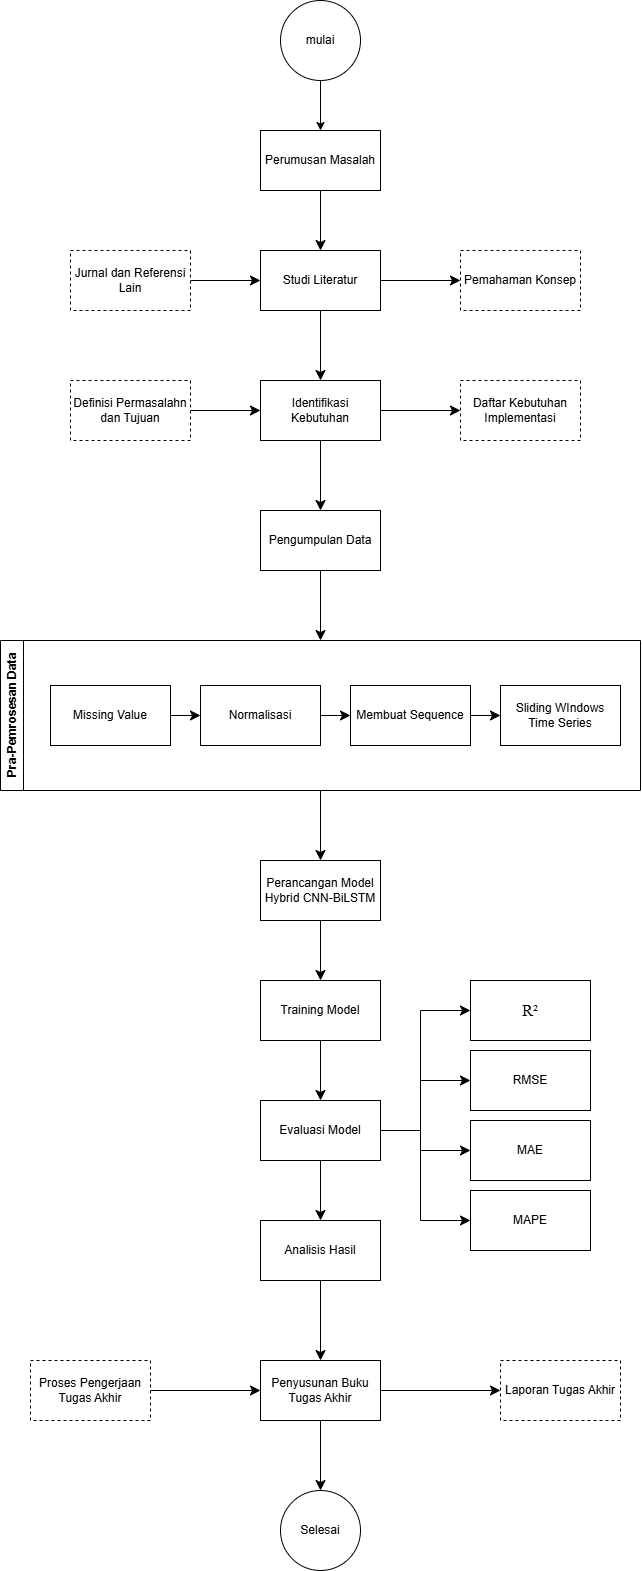

The diagram above was exported from draw.io. Its source (the exported page's mxGraphModel, read from the mxfile embedded in the PNG):
<mxGraphModel dx="1057" dy="686" grid="1" gridSize="10" guides="1" tooltips="1" connect="1" arrows="1" fold="1" page="1" pageScale="1" pageWidth="850" pageHeight="1100" math="0" shadow="0">
  <root>
    <mxCell id="0" />
    <mxCell id="1" parent="0" />
    <mxCell id="zI-IMKX5kT5rxcnRX8vW-3" edge="1" parent="1" source="zI-IMKX5kT5rxcnRX8vW-1" style="edgeStyle=orthogonalEdgeStyle;rounded=0;orthogonalLoop=1;jettySize=auto;html=1;" target="zI-IMKX5kT5rxcnRX8vW-2" value="">
      <mxGeometry relative="1" as="geometry" />
    </mxCell>
    <mxCell id="zI-IMKX5kT5rxcnRX8vW-1" parent="1" style="ellipse;whiteSpace=wrap;html=1;aspect=fixed;" value="mulai" vertex="1">
      <mxGeometry height="80" width="80" x="380" y="60" as="geometry" />
    </mxCell>
    <mxCell id="JIDo42Xv_Ri-pNFp8B8q-2" edge="1" parent="1" source="zI-IMKX5kT5rxcnRX8vW-2" style="edgeStyle=none;curved=1;rounded=0;orthogonalLoop=1;jettySize=auto;html=1;fontSize=12;startSize=8;endSize=8;" target="JIDo42Xv_Ri-pNFp8B8q-1" value="">
      <mxGeometry relative="1" as="geometry" />
    </mxCell>
    <mxCell id="zI-IMKX5kT5rxcnRX8vW-2" parent="1" style="whiteSpace=wrap;html=1;" value="Perumusan Masalah" vertex="1">
      <mxGeometry height="60" width="120" x="360" y="190" as="geometry" />
    </mxCell>
    <mxCell id="JIDo42Xv_Ri-pNFp8B8q-9" edge="1" parent="1" source="JIDo42Xv_Ri-pNFp8B8q-1" style="edgeStyle=none;curved=1;rounded=0;orthogonalLoop=1;jettySize=auto;html=1;fontSize=12;startSize=8;endSize=8;" target="JIDo42Xv_Ri-pNFp8B8q-8" value="">
      <mxGeometry relative="1" as="geometry" />
    </mxCell>
    <mxCell id="JIDo42Xv_Ri-pNFp8B8q-11" edge="1" parent="1" source="JIDo42Xv_Ri-pNFp8B8q-1" style="edgeStyle=none;curved=1;rounded=0;orthogonalLoop=1;jettySize=auto;html=1;fontSize=12;startSize=8;endSize=8;" target="JIDo42Xv_Ri-pNFp8B8q-10" value="">
      <mxGeometry relative="1" as="geometry" />
    </mxCell>
    <mxCell id="JIDo42Xv_Ri-pNFp8B8q-1" parent="1" style="whiteSpace=wrap;html=1;" value="Studi Literatur" vertex="1">
      <mxGeometry height="60" width="120" x="360" y="310" as="geometry" />
    </mxCell>
    <mxCell id="JIDo42Xv_Ri-pNFp8B8q-7" edge="1" parent="1" source="JIDo42Xv_Ri-pNFp8B8q-3" style="edgeStyle=none;curved=1;rounded=0;orthogonalLoop=1;jettySize=auto;html=1;fontSize=12;startSize=8;endSize=8;" target="JIDo42Xv_Ri-pNFp8B8q-1">
      <mxGeometry relative="1" as="geometry" />
    </mxCell>
    <mxCell id="JIDo42Xv_Ri-pNFp8B8q-3" parent="1" style="rounded=0;whiteSpace=wrap;html=1;gradientColor=none;strokeColor=default;dashed=1;" value="Jurnal dan Referensi Lain" vertex="1">
      <mxGeometry height="60" width="120" x="170" y="310" as="geometry" />
    </mxCell>
    <mxCell id="JIDo42Xv_Ri-pNFp8B8q-8" parent="1" style="whiteSpace=wrap;html=1;dashed=1;" value="Pemahaman Konsep" vertex="1">
      <mxGeometry height="60" width="120" x="560" y="310" as="geometry" />
    </mxCell>
    <mxCell id="JIDo42Xv_Ri-pNFp8B8q-15" edge="1" parent="1" source="JIDo42Xv_Ri-pNFp8B8q-10" style="edgeStyle=none;curved=1;rounded=0;orthogonalLoop=1;jettySize=auto;html=1;fontSize=12;startSize=8;endSize=8;" target="JIDo42Xv_Ri-pNFp8B8q-14" value="">
      <mxGeometry relative="1" as="geometry" />
    </mxCell>
    <mxCell id="JIDo42Xv_Ri-pNFp8B8q-46" edge="1" parent="1" source="JIDo42Xv_Ri-pNFp8B8q-10" style="edgeStyle=none;curved=1;rounded=0;orthogonalLoop=1;jettySize=auto;html=1;fontSize=12;startSize=8;endSize=8;" target="JIDo42Xv_Ri-pNFp8B8q-18">
      <mxGeometry relative="1" as="geometry" />
    </mxCell>
    <mxCell id="JIDo42Xv_Ri-pNFp8B8q-10" parent="1" style="whiteSpace=wrap;html=1;" value="Identifikasi Kebutuhan" vertex="1">
      <mxGeometry height="60" width="120" x="360" y="440" as="geometry" />
    </mxCell>
    <mxCell id="JIDo42Xv_Ri-pNFp8B8q-13" edge="1" parent="1" source="JIDo42Xv_Ri-pNFp8B8q-12" style="edgeStyle=none;curved=1;rounded=0;orthogonalLoop=1;jettySize=auto;html=1;fontSize=12;startSize=8;endSize=8;" target="JIDo42Xv_Ri-pNFp8B8q-10">
      <mxGeometry relative="1" as="geometry" />
    </mxCell>
    <mxCell id="JIDo42Xv_Ri-pNFp8B8q-12" parent="1" style="rounded=0;whiteSpace=wrap;html=1;dashed=1;" value="Definisi Permasalahn dan Tujuan" vertex="1">
      <mxGeometry height="60" width="120" x="170" y="440" as="geometry" />
    </mxCell>
    <mxCell id="JIDo42Xv_Ri-pNFp8B8q-14" parent="1" style="whiteSpace=wrap;html=1;dashed=1;" value="Daftar Kebutuhan Implementasi" vertex="1">
      <mxGeometry height="60" width="120" x="560" y="440" as="geometry" />
    </mxCell>
    <mxCell id="JIDo42Xv_Ri-pNFp8B8q-63" edge="1" parent="1" source="JIDo42Xv_Ri-pNFp8B8q-18" style="edgeStyle=none;curved=1;rounded=0;orthogonalLoop=1;jettySize=auto;html=1;entryX=0.5;entryY=0;entryDx=0;entryDy=0;fontSize=12;startSize=8;endSize=8;" target="JIDo42Xv_Ri-pNFp8B8q-55">
      <mxGeometry relative="1" as="geometry" />
    </mxCell>
    <mxCell id="JIDo42Xv_Ri-pNFp8B8q-18" parent="1" style="rounded=0;whiteSpace=wrap;html=1;" value="Pengumpulan Data" vertex="1">
      <mxGeometry height="60" width="120" x="360" y="570" as="geometry" />
    </mxCell>
    <mxCell id="JIDo42Xv_Ri-pNFp8B8q-24" edge="1" parent="1" source="JIDo42Xv_Ri-pNFp8B8q-21" style="edgeStyle=none;curved=1;rounded=0;orthogonalLoop=1;jettySize=auto;html=1;fontSize=12;startSize=8;endSize=8;" target="JIDo42Xv_Ri-pNFp8B8q-23" value="">
      <mxGeometry relative="1" as="geometry" />
    </mxCell>
    <mxCell id="JIDo42Xv_Ri-pNFp8B8q-28" edge="1" parent="1" source="JIDo42Xv_Ri-pNFp8B8q-21" style="edgeStyle=none;curved=1;rounded=0;orthogonalLoop=1;jettySize=auto;html=1;fontSize=12;startSize=8;endSize=8;" target="JIDo42Xv_Ri-pNFp8B8q-27" value="">
      <mxGeometry relative="1" as="geometry" />
    </mxCell>
    <mxCell id="JIDo42Xv_Ri-pNFp8B8q-21" parent="1" style="whiteSpace=wrap;html=1;" value="Penyusunan Buku Tugas Akhir" vertex="1">
      <mxGeometry height="60" width="120" x="360" y="1420" as="geometry" />
    </mxCell>
    <mxCell id="JIDo42Xv_Ri-pNFp8B8q-23" parent="1" style="ellipse;whiteSpace=wrap;html=1;" value="Selesai" vertex="1">
      <mxGeometry height="80" width="80" x="380" y="1550" as="geometry" />
    </mxCell>
    <mxCell id="JIDo42Xv_Ri-pNFp8B8q-26" edge="1" parent="1" source="JIDo42Xv_Ri-pNFp8B8q-25" style="edgeStyle=none;curved=1;rounded=0;orthogonalLoop=1;jettySize=auto;html=1;fontSize=12;startSize=8;endSize=8;" target="JIDo42Xv_Ri-pNFp8B8q-21">
      <mxGeometry relative="1" as="geometry" />
    </mxCell>
    <mxCell id="JIDo42Xv_Ri-pNFp8B8q-25" parent="1" style="rounded=0;whiteSpace=wrap;html=1;dashed=1;" value="Proses Pengerjaan Tugas Akhir" vertex="1">
      <mxGeometry height="60" width="120" x="130" y="1420" as="geometry" />
    </mxCell>
    <mxCell id="JIDo42Xv_Ri-pNFp8B8q-27" parent="1" style="whiteSpace=wrap;html=1;dashed=1;" value="Laporan Tugas Akhir" vertex="1">
      <mxGeometry height="60" width="120" x="600" y="1420" as="geometry" />
    </mxCell>
    <mxCell id="JIDo42Xv_Ri-pNFp8B8q-35" edge="1" parent="1" source="JIDo42Xv_Ri-pNFp8B8q-32" style="edgeStyle=none;curved=1;rounded=0;orthogonalLoop=1;jettySize=auto;html=1;fontSize=12;startSize=8;endSize=8;" target="JIDo42Xv_Ri-pNFp8B8q-34" value="">
      <mxGeometry relative="1" as="geometry" />
    </mxCell>
    <mxCell id="JIDo42Xv_Ri-pNFp8B8q-32" parent="1" style="whiteSpace=wrap;html=1;rounded=0;" value="Training Model" vertex="1">
      <mxGeometry height="60" width="120" x="360" y="1040" as="geometry" />
    </mxCell>
    <mxCell id="JIDo42Xv_Ri-pNFp8B8q-37" edge="1" parent="1" source="JIDo42Xv_Ri-pNFp8B8q-34" style="edgeStyle=none;curved=1;rounded=0;orthogonalLoop=1;jettySize=auto;html=1;fontSize=12;startSize=8;endSize=8;" value="">
      <mxGeometry relative="1" as="geometry">
        <mxPoint x="419.9999999999998" y="1280" as="targetPoint" />
      </mxGeometry>
    </mxCell>
    <mxCell id="JIDo42Xv_Ri-pNFp8B8q-69" edge="1" parent="1" source="JIDo42Xv_Ri-pNFp8B8q-34" style="edgeStyle=none;curved=0;rounded=0;orthogonalLoop=1;jettySize=auto;html=1;entryX=0;entryY=0.5;entryDx=0;entryDy=0;fontSize=12;startSize=8;endSize=8;strokeColor=default;" target="JIDo42Xv_Ri-pNFp8B8q-66">
      <mxGeometry relative="1" as="geometry">
        <Array as="points">
          <mxPoint x="520" y="1190" />
          <mxPoint x="520" y="1140" />
        </Array>
      </mxGeometry>
    </mxCell>
    <mxCell id="JIDo42Xv_Ri-pNFp8B8q-75" edge="1" parent="1" source="JIDo42Xv_Ri-pNFp8B8q-34" style="edgeStyle=none;curved=0;rounded=0;orthogonalLoop=1;jettySize=auto;html=1;fontSize=12;startSize=8;endSize=8;" target="JIDo42Xv_Ri-pNFp8B8q-72">
      <mxGeometry relative="1" as="geometry">
        <Array as="points">
          <mxPoint x="520" y="1190" />
          <mxPoint x="520" y="1210" />
        </Array>
      </mxGeometry>
    </mxCell>
    <mxCell id="JIDo42Xv_Ri-pNFp8B8q-76" edge="1" parent="1" source="JIDo42Xv_Ri-pNFp8B8q-34" style="edgeStyle=none;curved=0;rounded=0;orthogonalLoop=1;jettySize=auto;html=1;entryX=0;entryY=0.5;entryDx=0;entryDy=0;fontSize=12;startSize=8;endSize=8;" target="JIDo42Xv_Ri-pNFp8B8q-73">
      <mxGeometry relative="1" as="geometry">
        <Array as="points">
          <mxPoint x="520" y="1190" />
          <mxPoint x="520" y="1280" />
        </Array>
      </mxGeometry>
    </mxCell>
    <mxCell id="JIDo42Xv_Ri-pNFp8B8q-77" edge="1" parent="1" source="JIDo42Xv_Ri-pNFp8B8q-34" style="edgeStyle=none;curved=0;rounded=0;orthogonalLoop=1;jettySize=auto;html=1;entryX=0;entryY=0.5;entryDx=0;entryDy=0;fontSize=12;startSize=8;endSize=8;strokeColor=none;" target="JIDo42Xv_Ri-pNFp8B8q-74">
      <mxGeometry relative="1" as="geometry">
        <Array as="points">
          <mxPoint x="530" y="1190" />
          <mxPoint x="530" y="1070" />
        </Array>
      </mxGeometry>
    </mxCell>
    <mxCell id="JIDo42Xv_Ri-pNFp8B8q-78" edge="1" parent="1" source="JIDo42Xv_Ri-pNFp8B8q-34" style="edgeStyle=none;curved=0;rounded=0;orthogonalLoop=1;jettySize=auto;html=1;entryX=0;entryY=0.5;entryDx=0;entryDy=0;fontSize=12;startSize=8;endSize=8;" target="JIDo42Xv_Ri-pNFp8B8q-74">
      <mxGeometry relative="1" as="geometry">
        <Array as="points">
          <mxPoint x="520" y="1190" />
          <mxPoint x="520" y="1070" />
        </Array>
      </mxGeometry>
    </mxCell>
    <mxCell id="JIDo42Xv_Ri-pNFp8B8q-34" parent="1" style="whiteSpace=wrap;html=1;rounded=0;" value="Evaluasi Model" vertex="1">
      <mxGeometry height="60" width="120" x="360" y="1160" as="geometry" />
    </mxCell>
    <mxCell id="JIDo42Xv_Ri-pNFp8B8q-47" edge="1" parent="1" source="JIDo42Xv_Ri-pNFp8B8q-39" style="edgeStyle=none;curved=1;rounded=0;orthogonalLoop=1;jettySize=auto;html=1;fontSize=12;startSize=8;endSize=8;" target="JIDo42Xv_Ri-pNFp8B8q-21">
      <mxGeometry relative="1" as="geometry" />
    </mxCell>
    <mxCell id="JIDo42Xv_Ri-pNFp8B8q-39" parent="1" style="whiteSpace=wrap;html=1;rounded=0;" value="Analisis Hasil" vertex="1">
      <mxGeometry height="60" width="120" x="360" y="1280" as="geometry" />
    </mxCell>
    <mxCell id="JIDo42Xv_Ri-pNFp8B8q-50" edge="1" parent="1" source="JIDo42Xv_Ri-pNFp8B8q-48" style="edgeStyle=none;curved=1;rounded=0;orthogonalLoop=1;jettySize=auto;html=1;fontSize=12;startSize=8;endSize=8;" target="JIDo42Xv_Ri-pNFp8B8q-49" value="">
      <mxGeometry relative="1" as="geometry" />
    </mxCell>
    <mxCell id="JIDo42Xv_Ri-pNFp8B8q-48" parent="1" style="rounded=0;whiteSpace=wrap;html=1;" value="Missing Value" vertex="1">
      <mxGeometry height="60" width="120" x="150" y="745" as="geometry" />
    </mxCell>
    <mxCell id="JIDo42Xv_Ri-pNFp8B8q-52" edge="1" parent="1" source="JIDo42Xv_Ri-pNFp8B8q-49" style="edgeStyle=none;curved=1;rounded=0;orthogonalLoop=1;jettySize=auto;html=1;fontSize=12;startSize=8;endSize=8;" target="JIDo42Xv_Ri-pNFp8B8q-51" value="">
      <mxGeometry relative="1" as="geometry" />
    </mxCell>
    <mxCell id="JIDo42Xv_Ri-pNFp8B8q-49" parent="1" style="whiteSpace=wrap;html=1;rounded=0;" value="Normalisasi" vertex="1">
      <mxGeometry height="60" width="120" x="300" y="745" as="geometry" />
    </mxCell>
    <mxCell id="JIDo42Xv_Ri-pNFp8B8q-54" edge="1" parent="1" source="JIDo42Xv_Ri-pNFp8B8q-51" style="edgeStyle=none;curved=1;rounded=0;orthogonalLoop=1;jettySize=auto;html=1;fontSize=12;startSize=8;endSize=8;" target="JIDo42Xv_Ri-pNFp8B8q-53" value="">
      <mxGeometry relative="1" as="geometry" />
    </mxCell>
    <mxCell id="JIDo42Xv_Ri-pNFp8B8q-51" parent="1" style="whiteSpace=wrap;html=1;rounded=0;" value="Membuat Sequence" vertex="1">
      <mxGeometry height="60" width="120" x="450" y="745" as="geometry" />
    </mxCell>
    <mxCell id="JIDo42Xv_Ri-pNFp8B8q-53" parent="1" style="whiteSpace=wrap;html=1;rounded=0;" value="Sliding WIndows Time Series" vertex="1">
      <mxGeometry height="60" width="120" x="600" y="745" as="geometry" />
    </mxCell>
    <mxCell id="JIDo42Xv_Ri-pNFp8B8q-64" edge="1" parent="1" source="JIDo42Xv_Ri-pNFp8B8q-55" style="edgeStyle=none;curved=1;rounded=0;orthogonalLoop=1;jettySize=auto;html=1;entryX=0.5;entryY=0;entryDx=0;entryDy=0;fontSize=12;startSize=8;endSize=8;">
      <mxGeometry relative="1" as="geometry">
        <mxPoint x="420" y="920" as="targetPoint" />
      </mxGeometry>
    </mxCell>
    <mxCell id="JIDo42Xv_Ri-pNFp8B8q-55" parent="1" style="swimlane;horizontal=0;whiteSpace=wrap;html=1;" value="Pra-Pemrosesan Data" vertex="1">
      <mxGeometry height="150" width="640" x="100" y="700" as="geometry" />
    </mxCell>
    <mxCell id="JIDo42Xv_Ri-pNFp8B8q-65" edge="1" parent="1" source="JIDo42Xv_Ri-pNFp8B8q-56" style="edgeStyle=none;curved=1;rounded=0;orthogonalLoop=1;jettySize=auto;html=1;fontSize=12;startSize=8;endSize=8;" target="JIDo42Xv_Ri-pNFp8B8q-32">
      <mxGeometry relative="1" as="geometry" />
    </mxCell>
    <mxCell id="JIDo42Xv_Ri-pNFp8B8q-56" parent="1" style="whiteSpace=wrap;html=1;rounded=0;" value="Perancangan Model Hybrid CNN-BiLSTM" vertex="1">
      <mxGeometry height="60" width="120" x="360" y="920" as="geometry" />
    </mxCell>
    <mxCell id="JIDo42Xv_Ri-pNFp8B8q-66" parent="1" style="whiteSpace=wrap;html=1;rounded=0;" value="RMSE" vertex="1">
      <mxGeometry height="60" width="120" x="570" y="1110" as="geometry" />
    </mxCell>
    <mxCell id="JIDo42Xv_Ri-pNFp8B8q-72" parent="1" style="rounded=0;whiteSpace=wrap;html=1;" value="MAE" vertex="1">
      <mxGeometry height="60" width="120" x="570" y="1180" as="geometry" />
    </mxCell>
    <mxCell id="JIDo42Xv_Ri-pNFp8B8q-73" parent="1" style="rounded=0;whiteSpace=wrap;html=1;" value="MAPE" vertex="1">
      <mxGeometry height="60" width="120" x="570" y="1250" as="geometry" />
    </mxCell>
    <mxCell id="JIDo42Xv_Ri-pNFp8B8q-74" parent="1" style="rounded=0;whiteSpace=wrap;html=1;" value="&lt;span lang=&quot;IN&quot; style=&quot;font-size:12.0pt;line-height:&lt;br/&gt;107%;font-family:&amp;quot;Times New Roman&amp;quot;,serif;mso-fareast-font-family:&amp;quot;Times New Roman&amp;quot;;&lt;br/&gt;mso-ansi-language:IN;mso-fareast-language:JA;mso-bidi-language:AR-SA&quot;&gt;R²&lt;/span&gt;" vertex="1">
      <mxGeometry height="60" width="120" x="570" y="1040" as="geometry" />
    </mxCell>
  </root>
</mxGraphModel>